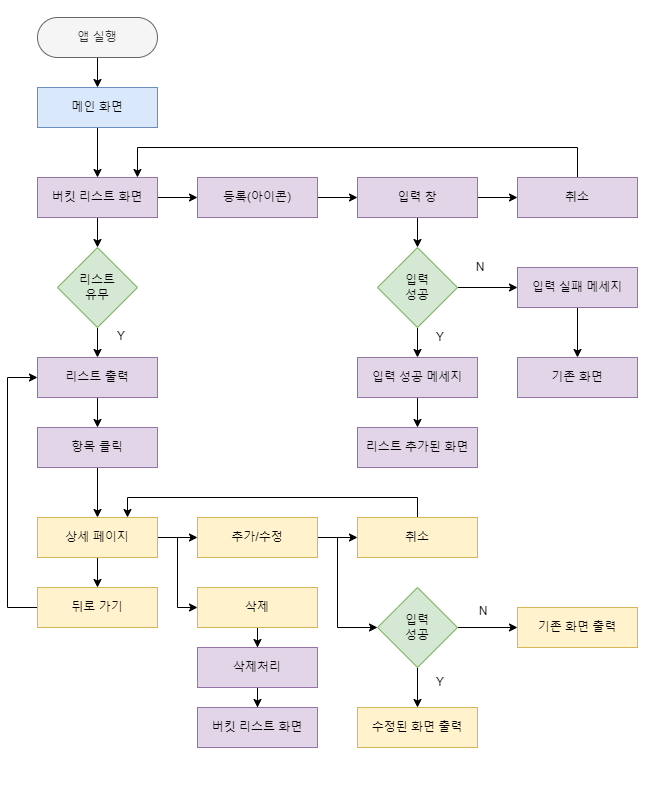

The diagram above was exported from draw.io. Its source (the exported page's mxGraphModel, read from the mxfile embedded in the PNG):
<mxGraphModel dx="880" dy="395" grid="1" gridSize="10" guides="1" tooltips="1" connect="1" arrows="1" fold="1" page="1" pageScale="1" pageWidth="827" pageHeight="1169" math="0" shadow="0">
  <root>
    <mxCell id="WIyWlLk6GJQsqaUBKTNV-0" />
    <mxCell id="WIyWlLk6GJQsqaUBKTNV-1" parent="WIyWlLk6GJQsqaUBKTNV-0" />
    <mxCell id="Zt-qmrlan5WdGx8LkfwJ-3" value="" style="edgeStyle=orthogonalEdgeStyle;rounded=0;orthogonalLoop=1;jettySize=auto;html=1;" edge="1" parent="WIyWlLk6GJQsqaUBKTNV-1" source="WIyWlLk6GJQsqaUBKTNV-3" target="Zt-qmrlan5WdGx8LkfwJ-2">
      <mxGeometry relative="1" as="geometry" />
    </mxCell>
    <mxCell id="WIyWlLk6GJQsqaUBKTNV-3" value="앱 실행" style="rounded=1;whiteSpace=wrap;html=1;fontSize=12;glass=0;strokeWidth=1;shadow=0;perimeterSpacing=0;arcSize=50;fillColor=#f5f5f5;strokeColor=#666666;fontColor=#333333;" parent="WIyWlLk6GJQsqaUBKTNV-1" vertex="1">
      <mxGeometry x="70" y="30" width="120" height="40" as="geometry" />
    </mxCell>
    <mxCell id="Zt-qmrlan5WdGx8LkfwJ-5" value="" style="edgeStyle=orthogonalEdgeStyle;rounded=0;orthogonalLoop=1;jettySize=auto;html=1;" edge="1" parent="WIyWlLk6GJQsqaUBKTNV-1" source="Zt-qmrlan5WdGx8LkfwJ-2" target="Zt-qmrlan5WdGx8LkfwJ-4">
      <mxGeometry relative="1" as="geometry" />
    </mxCell>
    <mxCell id="Zt-qmrlan5WdGx8LkfwJ-2" value="메인 화면" style="rounded=0;whiteSpace=wrap;html=1;glass=0;fillColor=#dae8fc;strokeColor=#6c8ebf;" vertex="1" parent="WIyWlLk6GJQsqaUBKTNV-1">
      <mxGeometry x="70" y="100" width="120" height="40" as="geometry" />
    </mxCell>
    <mxCell id="Zt-qmrlan5WdGx8LkfwJ-7" value="" style="edgeStyle=orthogonalEdgeStyle;rounded=0;orthogonalLoop=1;jettySize=auto;html=1;" edge="1" parent="WIyWlLk6GJQsqaUBKTNV-1" source="Zt-qmrlan5WdGx8LkfwJ-4" target="Zt-qmrlan5WdGx8LkfwJ-6">
      <mxGeometry relative="1" as="geometry" />
    </mxCell>
    <mxCell id="Zt-qmrlan5WdGx8LkfwJ-20" value="" style="edgeStyle=orthogonalEdgeStyle;rounded=0;orthogonalLoop=1;jettySize=auto;html=1;" edge="1" parent="WIyWlLk6GJQsqaUBKTNV-1" source="Zt-qmrlan5WdGx8LkfwJ-4" target="Zt-qmrlan5WdGx8LkfwJ-19">
      <mxGeometry relative="1" as="geometry" />
    </mxCell>
    <mxCell id="Zt-qmrlan5WdGx8LkfwJ-4" value="버킷 리스트 화면" style="rounded=0;whiteSpace=wrap;html=1;glass=0;fillColor=#e1d5e7;strokeColor=#9673a6;" vertex="1" parent="WIyWlLk6GJQsqaUBKTNV-1">
      <mxGeometry x="70" y="190" width="120" height="40" as="geometry" />
    </mxCell>
    <mxCell id="Zt-qmrlan5WdGx8LkfwJ-9" value="" style="edgeStyle=orthogonalEdgeStyle;rounded=0;orthogonalLoop=1;jettySize=auto;html=1;" edge="1" parent="WIyWlLk6GJQsqaUBKTNV-1" source="Zt-qmrlan5WdGx8LkfwJ-6" target="Zt-qmrlan5WdGx8LkfwJ-8">
      <mxGeometry relative="1" as="geometry" />
    </mxCell>
    <mxCell id="Zt-qmrlan5WdGx8LkfwJ-6" value="리스트&lt;br&gt;유무" style="rhombus;whiteSpace=wrap;html=1;rounded=1;glass=0;arcSize=0;fillColor=#d5e8d4;strokeColor=#82b366;" vertex="1" parent="WIyWlLk6GJQsqaUBKTNV-1">
      <mxGeometry x="90" y="260" width="80" height="80" as="geometry" />
    </mxCell>
    <mxCell id="Zt-qmrlan5WdGx8LkfwJ-16" value="" style="edgeStyle=orthogonalEdgeStyle;rounded=0;orthogonalLoop=1;jettySize=auto;html=1;" edge="1" parent="WIyWlLk6GJQsqaUBKTNV-1" source="Zt-qmrlan5WdGx8LkfwJ-8" target="Zt-qmrlan5WdGx8LkfwJ-15">
      <mxGeometry relative="1" as="geometry" />
    </mxCell>
    <mxCell id="Zt-qmrlan5WdGx8LkfwJ-8" value="리스트 출력" style="rounded=0;whiteSpace=wrap;html=1;glass=0;fillColor=#e1d5e7;strokeColor=#9673a6;" vertex="1" parent="WIyWlLk6GJQsqaUBKTNV-1">
      <mxGeometry x="70" y="370" width="120" height="40" as="geometry" />
    </mxCell>
    <mxCell id="Zt-qmrlan5WdGx8LkfwJ-10" value="Y" style="text;html=1;strokeColor=none;fillColor=none;align=center;verticalAlign=middle;whiteSpace=wrap;rounded=0;" vertex="1" parent="WIyWlLk6GJQsqaUBKTNV-1">
      <mxGeometry x="124" y="334" width="60" height="30" as="geometry" />
    </mxCell>
    <mxCell id="Zt-qmrlan5WdGx8LkfwJ-18" value="" style="edgeStyle=orthogonalEdgeStyle;rounded=0;orthogonalLoop=1;jettySize=auto;html=1;" edge="1" parent="WIyWlLk6GJQsqaUBKTNV-1" source="Zt-qmrlan5WdGx8LkfwJ-15" target="Zt-qmrlan5WdGx8LkfwJ-17">
      <mxGeometry relative="1" as="geometry" />
    </mxCell>
    <mxCell id="Zt-qmrlan5WdGx8LkfwJ-15" value="항목 클릭" style="rounded=0;whiteSpace=wrap;html=1;glass=0;fillColor=#e1d5e7;strokeColor=#9673a6;" vertex="1" parent="WIyWlLk6GJQsqaUBKTNV-1">
      <mxGeometry x="70" y="440" width="120" height="40" as="geometry" />
    </mxCell>
    <mxCell id="Zt-qmrlan5WdGx8LkfwJ-37" value="" style="edgeStyle=orthogonalEdgeStyle;rounded=0;orthogonalLoop=1;jettySize=auto;html=1;" edge="1" parent="WIyWlLk6GJQsqaUBKTNV-1" source="Zt-qmrlan5WdGx8LkfwJ-17">
      <mxGeometry relative="1" as="geometry">
        <mxPoint x="130" y="600" as="targetPoint" />
      </mxGeometry>
    </mxCell>
    <mxCell id="Zt-qmrlan5WdGx8LkfwJ-49" value="" style="edgeStyle=orthogonalEdgeStyle;rounded=0;orthogonalLoop=1;jettySize=auto;html=1;" edge="1" parent="WIyWlLk6GJQsqaUBKTNV-1" source="Zt-qmrlan5WdGx8LkfwJ-17" target="Zt-qmrlan5WdGx8LkfwJ-48">
      <mxGeometry relative="1" as="geometry" />
    </mxCell>
    <mxCell id="Zt-qmrlan5WdGx8LkfwJ-17" value="상세 페이지" style="rounded=0;whiteSpace=wrap;html=1;glass=0;fillColor=#fff2cc;strokeColor=#d6b656;" vertex="1" parent="WIyWlLk6GJQsqaUBKTNV-1">
      <mxGeometry x="70" y="530" width="120" height="40" as="geometry" />
    </mxCell>
    <mxCell id="Zt-qmrlan5WdGx8LkfwJ-22" value="" style="edgeStyle=orthogonalEdgeStyle;rounded=0;orthogonalLoop=1;jettySize=auto;html=1;" edge="1" parent="WIyWlLk6GJQsqaUBKTNV-1" source="Zt-qmrlan5WdGx8LkfwJ-19" target="Zt-qmrlan5WdGx8LkfwJ-21">
      <mxGeometry relative="1" as="geometry" />
    </mxCell>
    <mxCell id="Zt-qmrlan5WdGx8LkfwJ-19" value="등록(아이콘)" style="rounded=0;whiteSpace=wrap;html=1;glass=0;fillColor=#e1d5e7;strokeColor=#9673a6;" vertex="1" parent="WIyWlLk6GJQsqaUBKTNV-1">
      <mxGeometry x="230" y="190" width="120" height="40" as="geometry" />
    </mxCell>
    <mxCell id="Zt-qmrlan5WdGx8LkfwJ-24" value="" style="edgeStyle=orthogonalEdgeStyle;rounded=0;orthogonalLoop=1;jettySize=auto;html=1;" edge="1" parent="WIyWlLk6GJQsqaUBKTNV-1" source="Zt-qmrlan5WdGx8LkfwJ-21" target="Zt-qmrlan5WdGx8LkfwJ-23">
      <mxGeometry relative="1" as="geometry" />
    </mxCell>
    <mxCell id="Zt-qmrlan5WdGx8LkfwJ-41" value="" style="edgeStyle=orthogonalEdgeStyle;rounded=0;orthogonalLoop=1;jettySize=auto;html=1;" edge="1" parent="WIyWlLk6GJQsqaUBKTNV-1" source="Zt-qmrlan5WdGx8LkfwJ-21" target="Zt-qmrlan5WdGx8LkfwJ-40">
      <mxGeometry relative="1" as="geometry" />
    </mxCell>
    <mxCell id="Zt-qmrlan5WdGx8LkfwJ-21" value="입력 창" style="rounded=0;whiteSpace=wrap;html=1;glass=0;fillColor=#e1d5e7;strokeColor=#9673a6;" vertex="1" parent="WIyWlLk6GJQsqaUBKTNV-1">
      <mxGeometry x="390" y="190" width="120" height="40" as="geometry" />
    </mxCell>
    <mxCell id="Zt-qmrlan5WdGx8LkfwJ-26" value="" style="edgeStyle=orthogonalEdgeStyle;rounded=0;orthogonalLoop=1;jettySize=auto;html=1;" edge="1" parent="WIyWlLk6GJQsqaUBKTNV-1" source="Zt-qmrlan5WdGx8LkfwJ-23" target="Zt-qmrlan5WdGx8LkfwJ-25">
      <mxGeometry relative="1" as="geometry" />
    </mxCell>
    <mxCell id="Zt-qmrlan5WdGx8LkfwJ-28" value="" style="edgeStyle=orthogonalEdgeStyle;rounded=0;orthogonalLoop=1;jettySize=auto;html=1;" edge="1" parent="WIyWlLk6GJQsqaUBKTNV-1" source="Zt-qmrlan5WdGx8LkfwJ-23" target="Zt-qmrlan5WdGx8LkfwJ-27">
      <mxGeometry relative="1" as="geometry" />
    </mxCell>
    <mxCell id="Zt-qmrlan5WdGx8LkfwJ-23" value="입력&lt;br&gt;성공" style="rhombus;whiteSpace=wrap;html=1;rounded=1;glass=0;arcSize=0;fillColor=#d5e8d4;strokeColor=#82b366;" vertex="1" parent="WIyWlLk6GJQsqaUBKTNV-1">
      <mxGeometry x="410" y="260" width="80" height="80" as="geometry" />
    </mxCell>
    <mxCell id="Zt-qmrlan5WdGx8LkfwJ-32" value="" style="edgeStyle=orthogonalEdgeStyle;rounded=0;orthogonalLoop=1;jettySize=auto;html=1;" edge="1" parent="WIyWlLk6GJQsqaUBKTNV-1" source="Zt-qmrlan5WdGx8LkfwJ-25" target="Zt-qmrlan5WdGx8LkfwJ-31">
      <mxGeometry relative="1" as="geometry" />
    </mxCell>
    <mxCell id="Zt-qmrlan5WdGx8LkfwJ-25" value="입력 성공 메세지" style="rounded=0;whiteSpace=wrap;html=1;glass=0;fillColor=#e1d5e7;strokeColor=#9673a6;" vertex="1" parent="WIyWlLk6GJQsqaUBKTNV-1">
      <mxGeometry x="390" y="370" width="120" height="40" as="geometry" />
    </mxCell>
    <mxCell id="Zt-qmrlan5WdGx8LkfwJ-35" value="" style="edgeStyle=orthogonalEdgeStyle;rounded=0;orthogonalLoop=1;jettySize=auto;html=1;" edge="1" parent="WIyWlLk6GJQsqaUBKTNV-1" source="Zt-qmrlan5WdGx8LkfwJ-27" target="Zt-qmrlan5WdGx8LkfwJ-34">
      <mxGeometry relative="1" as="geometry" />
    </mxCell>
    <mxCell id="Zt-qmrlan5WdGx8LkfwJ-27" value="입력 실패 메세지" style="rounded=0;whiteSpace=wrap;html=1;glass=0;fillColor=#e1d5e7;strokeColor=#9673a6;" vertex="1" parent="WIyWlLk6GJQsqaUBKTNV-1">
      <mxGeometry x="550" y="280" width="120" height="40" as="geometry" />
    </mxCell>
    <mxCell id="Zt-qmrlan5WdGx8LkfwJ-29" value="N" style="text;html=1;strokeColor=none;fillColor=none;align=center;verticalAlign=middle;whiteSpace=wrap;rounded=0;" vertex="1" parent="WIyWlLk6GJQsqaUBKTNV-1">
      <mxGeometry x="483" y="265" width="60" height="30" as="geometry" />
    </mxCell>
    <mxCell id="Zt-qmrlan5WdGx8LkfwJ-30" value="Y" style="text;html=1;strokeColor=none;fillColor=none;align=center;verticalAlign=middle;whiteSpace=wrap;rounded=0;" vertex="1" parent="WIyWlLk6GJQsqaUBKTNV-1">
      <mxGeometry x="443" y="335" width="60" height="30" as="geometry" />
    </mxCell>
    <mxCell id="Zt-qmrlan5WdGx8LkfwJ-31" value="리스트 추가된 화면" style="rounded=0;whiteSpace=wrap;html=1;glass=0;fillColor=#e1d5e7;strokeColor=#9673a6;" vertex="1" parent="WIyWlLk6GJQsqaUBKTNV-1">
      <mxGeometry x="390" y="440" width="120" height="40" as="geometry" />
    </mxCell>
    <mxCell id="Zt-qmrlan5WdGx8LkfwJ-34" value="기존 화면" style="rounded=0;whiteSpace=wrap;html=1;glass=0;fillColor=#e1d5e7;strokeColor=#9673a6;" vertex="1" parent="WIyWlLk6GJQsqaUBKTNV-1">
      <mxGeometry x="550" y="370" width="120" height="40" as="geometry" />
    </mxCell>
    <mxCell id="Zt-qmrlan5WdGx8LkfwJ-39" value="" style="edgeStyle=orthogonalEdgeStyle;rounded=0;orthogonalLoop=1;jettySize=auto;html=1;entryX=0;entryY=0.5;entryDx=0;entryDy=0;" edge="1" parent="WIyWlLk6GJQsqaUBKTNV-1" target="Zt-qmrlan5WdGx8LkfwJ-8">
      <mxGeometry relative="1" as="geometry">
        <mxPoint x="70" y="620" as="sourcePoint" />
        <mxPoint x="30" y="390" as="targetPoint" />
        <Array as="points">
          <mxPoint x="40" y="620" />
          <mxPoint x="40" y="390" />
        </Array>
      </mxGeometry>
    </mxCell>
    <mxCell id="Zt-qmrlan5WdGx8LkfwJ-36" value="뒤로 가기" style="rounded=0;whiteSpace=wrap;html=1;glass=0;fillColor=#fff2cc;strokeColor=#d6b656;" vertex="1" parent="WIyWlLk6GJQsqaUBKTNV-1">
      <mxGeometry x="70" y="600" width="120" height="40" as="geometry" />
    </mxCell>
    <mxCell id="Zt-qmrlan5WdGx8LkfwJ-47" value="" style="edgeStyle=orthogonalEdgeStyle;rounded=0;orthogonalLoop=1;jettySize=auto;html=1;exitX=0.5;exitY=0;exitDx=0;exitDy=0;entryX=0.833;entryY=0;entryDx=0;entryDy=0;entryPerimeter=0;" edge="1" parent="WIyWlLk6GJQsqaUBKTNV-1" source="Zt-qmrlan5WdGx8LkfwJ-40" target="Zt-qmrlan5WdGx8LkfwJ-4">
      <mxGeometry relative="1" as="geometry">
        <mxPoint x="170" y="170" as="targetPoint" />
        <Array as="points">
          <mxPoint x="610" y="160" />
          <mxPoint x="170" y="160" />
        </Array>
      </mxGeometry>
    </mxCell>
    <mxCell id="Zt-qmrlan5WdGx8LkfwJ-40" value="취소" style="rounded=0;whiteSpace=wrap;html=1;glass=0;fillColor=#e1d5e7;strokeColor=#9673a6;" vertex="1" parent="WIyWlLk6GJQsqaUBKTNV-1">
      <mxGeometry x="550" y="190" width="120" height="40" as="geometry" />
    </mxCell>
    <mxCell id="Zt-qmrlan5WdGx8LkfwJ-51" value="" style="edgeStyle=orthogonalEdgeStyle;rounded=0;orthogonalLoop=1;jettySize=auto;html=1;" edge="1" parent="WIyWlLk6GJQsqaUBKTNV-1" source="Zt-qmrlan5WdGx8LkfwJ-48" target="Zt-qmrlan5WdGx8LkfwJ-50">
      <mxGeometry relative="1" as="geometry" />
    </mxCell>
    <mxCell id="Zt-qmrlan5WdGx8LkfwJ-48" value="추가/수정" style="rounded=0;whiteSpace=wrap;html=1;glass=0;fillColor=#fff2cc;strokeColor=#d6b656;" vertex="1" parent="WIyWlLk6GJQsqaUBKTNV-1">
      <mxGeometry x="230" y="530" width="120" height="40" as="geometry" />
    </mxCell>
    <mxCell id="Zt-qmrlan5WdGx8LkfwJ-52" value="" style="edgeStyle=orthogonalEdgeStyle;rounded=0;orthogonalLoop=1;jettySize=auto;html=1;entryX=0.75;entryY=0;entryDx=0;entryDy=0;" edge="1" parent="WIyWlLk6GJQsqaUBKTNV-1" source="Zt-qmrlan5WdGx8LkfwJ-50" target="Zt-qmrlan5WdGx8LkfwJ-17">
      <mxGeometry relative="1" as="geometry">
        <Array as="points">
          <mxPoint x="450" y="510" />
          <mxPoint x="160" y="510" />
        </Array>
      </mxGeometry>
    </mxCell>
    <mxCell id="Zt-qmrlan5WdGx8LkfwJ-50" value="취소" style="rounded=0;whiteSpace=wrap;html=1;glass=0;fillColor=#fff2cc;strokeColor=#d6b656;" vertex="1" parent="WIyWlLk6GJQsqaUBKTNV-1">
      <mxGeometry x="390" y="530" width="120" height="40" as="geometry" />
    </mxCell>
    <mxCell id="Zt-qmrlan5WdGx8LkfwJ-59" value="" style="edgeStyle=orthogonalEdgeStyle;rounded=0;orthogonalLoop=1;jettySize=auto;html=1;" edge="1" parent="WIyWlLk6GJQsqaUBKTNV-1" source="Zt-qmrlan5WdGx8LkfwJ-55" target="Zt-qmrlan5WdGx8LkfwJ-58">
      <mxGeometry relative="1" as="geometry" />
    </mxCell>
    <mxCell id="Zt-qmrlan5WdGx8LkfwJ-64" value="" style="edgeStyle=orthogonalEdgeStyle;rounded=0;orthogonalLoop=1;jettySize=auto;html=1;" edge="1" parent="WIyWlLk6GJQsqaUBKTNV-1" source="Zt-qmrlan5WdGx8LkfwJ-55" target="Zt-qmrlan5WdGx8LkfwJ-63">
      <mxGeometry relative="1" as="geometry" />
    </mxCell>
    <mxCell id="Zt-qmrlan5WdGx8LkfwJ-55" value="입력&lt;br&gt;성공" style="rhombus;whiteSpace=wrap;html=1;rounded=1;glass=0;arcSize=0;fillColor=#d5e8d4;strokeColor=#82b366;" vertex="1" parent="WIyWlLk6GJQsqaUBKTNV-1">
      <mxGeometry x="410" y="600" width="80" height="80" as="geometry" />
    </mxCell>
    <mxCell id="Zt-qmrlan5WdGx8LkfwJ-56" value="" style="endArrow=classic;html=1;rounded=0;entryX=0;entryY=0.5;entryDx=0;entryDy=0;" edge="1" parent="WIyWlLk6GJQsqaUBKTNV-1" target="Zt-qmrlan5WdGx8LkfwJ-55">
      <mxGeometry width="50" height="50" relative="1" as="geometry">
        <mxPoint x="370" y="550" as="sourcePoint" />
        <mxPoint x="370" y="650" as="targetPoint" />
        <Array as="points">
          <mxPoint x="370" y="640" />
        </Array>
      </mxGeometry>
    </mxCell>
    <mxCell id="Zt-qmrlan5WdGx8LkfwJ-58" value="기존 화면 출력" style="rounded=0;whiteSpace=wrap;html=1;glass=0;fillColor=#fff2cc;strokeColor=#d6b656;" vertex="1" parent="WIyWlLk6GJQsqaUBKTNV-1">
      <mxGeometry x="550" y="620" width="120" height="40" as="geometry" />
    </mxCell>
    <mxCell id="Zt-qmrlan5WdGx8LkfwJ-60" value="N" style="text;html=1;strokeColor=none;fillColor=none;align=center;verticalAlign=middle;whiteSpace=wrap;rounded=0;" vertex="1" parent="WIyWlLk6GJQsqaUBKTNV-1">
      <mxGeometry x="486" y="609" width="60" height="30" as="geometry" />
    </mxCell>
    <mxCell id="Zt-qmrlan5WdGx8LkfwJ-63" value="수정된 화면 출력" style="rounded=0;whiteSpace=wrap;html=1;glass=0;fillColor=#fff2cc;strokeColor=#d6b656;" vertex="1" parent="WIyWlLk6GJQsqaUBKTNV-1">
      <mxGeometry x="390" y="720" width="120" height="40" as="geometry" />
    </mxCell>
    <mxCell id="Zt-qmrlan5WdGx8LkfwJ-68" value="" style="edgeStyle=orthogonalEdgeStyle;rounded=0;orthogonalLoop=1;jettySize=auto;html=1;" edge="1" parent="WIyWlLk6GJQsqaUBKTNV-1" source="Zt-qmrlan5WdGx8LkfwJ-65" target="Zt-qmrlan5WdGx8LkfwJ-67">
      <mxGeometry relative="1" as="geometry" />
    </mxCell>
    <mxCell id="Zt-qmrlan5WdGx8LkfwJ-65" value="삭제" style="rounded=0;whiteSpace=wrap;html=1;glass=0;fillColor=#fff2cc;strokeColor=#d6b656;" vertex="1" parent="WIyWlLk6GJQsqaUBKTNV-1">
      <mxGeometry x="230" y="600" width="120" height="40" as="geometry" />
    </mxCell>
    <mxCell id="Zt-qmrlan5WdGx8LkfwJ-66" value="" style="endArrow=classic;html=1;rounded=0;entryX=0;entryY=0.5;entryDx=0;entryDy=0;" edge="1" parent="WIyWlLk6GJQsqaUBKTNV-1" target="Zt-qmrlan5WdGx8LkfwJ-65">
      <mxGeometry width="50" height="50" relative="1" as="geometry">
        <mxPoint x="210" y="550" as="sourcePoint" />
        <mxPoint x="380" y="550" as="targetPoint" />
        <Array as="points">
          <mxPoint x="210" y="620" />
        </Array>
      </mxGeometry>
    </mxCell>
    <mxCell id="Zt-qmrlan5WdGx8LkfwJ-70" value="" style="edgeStyle=orthogonalEdgeStyle;rounded=0;orthogonalLoop=1;jettySize=auto;html=1;" edge="1" parent="WIyWlLk6GJQsqaUBKTNV-1" source="Zt-qmrlan5WdGx8LkfwJ-67" target="Zt-qmrlan5WdGx8LkfwJ-69">
      <mxGeometry relative="1" as="geometry" />
    </mxCell>
    <mxCell id="Zt-qmrlan5WdGx8LkfwJ-67" value="삭제처리" style="rounded=0;whiteSpace=wrap;html=1;glass=0;fillColor=#e1d5e7;strokeColor=#9673a6;" vertex="1" parent="WIyWlLk6GJQsqaUBKTNV-1">
      <mxGeometry x="230" y="660" width="120" height="40" as="geometry" />
    </mxCell>
    <mxCell id="Zt-qmrlan5WdGx8LkfwJ-69" value="버킷 리스트 화면" style="rounded=0;whiteSpace=wrap;html=1;glass=0;fillColor=#e1d5e7;strokeColor=#9673a6;" vertex="1" parent="WIyWlLk6GJQsqaUBKTNV-1">
      <mxGeometry x="230" y="720" width="120" height="40" as="geometry" />
    </mxCell>
    <mxCell id="Zt-qmrlan5WdGx8LkfwJ-72" value="Y" style="text;html=1;strokeColor=none;fillColor=none;align=center;verticalAlign=middle;whiteSpace=wrap;rounded=0;" vertex="1" parent="WIyWlLk6GJQsqaUBKTNV-1">
      <mxGeometry x="443" y="680" width="60" height="30" as="geometry" />
    </mxCell>
  </root>
</mxGraphModel>